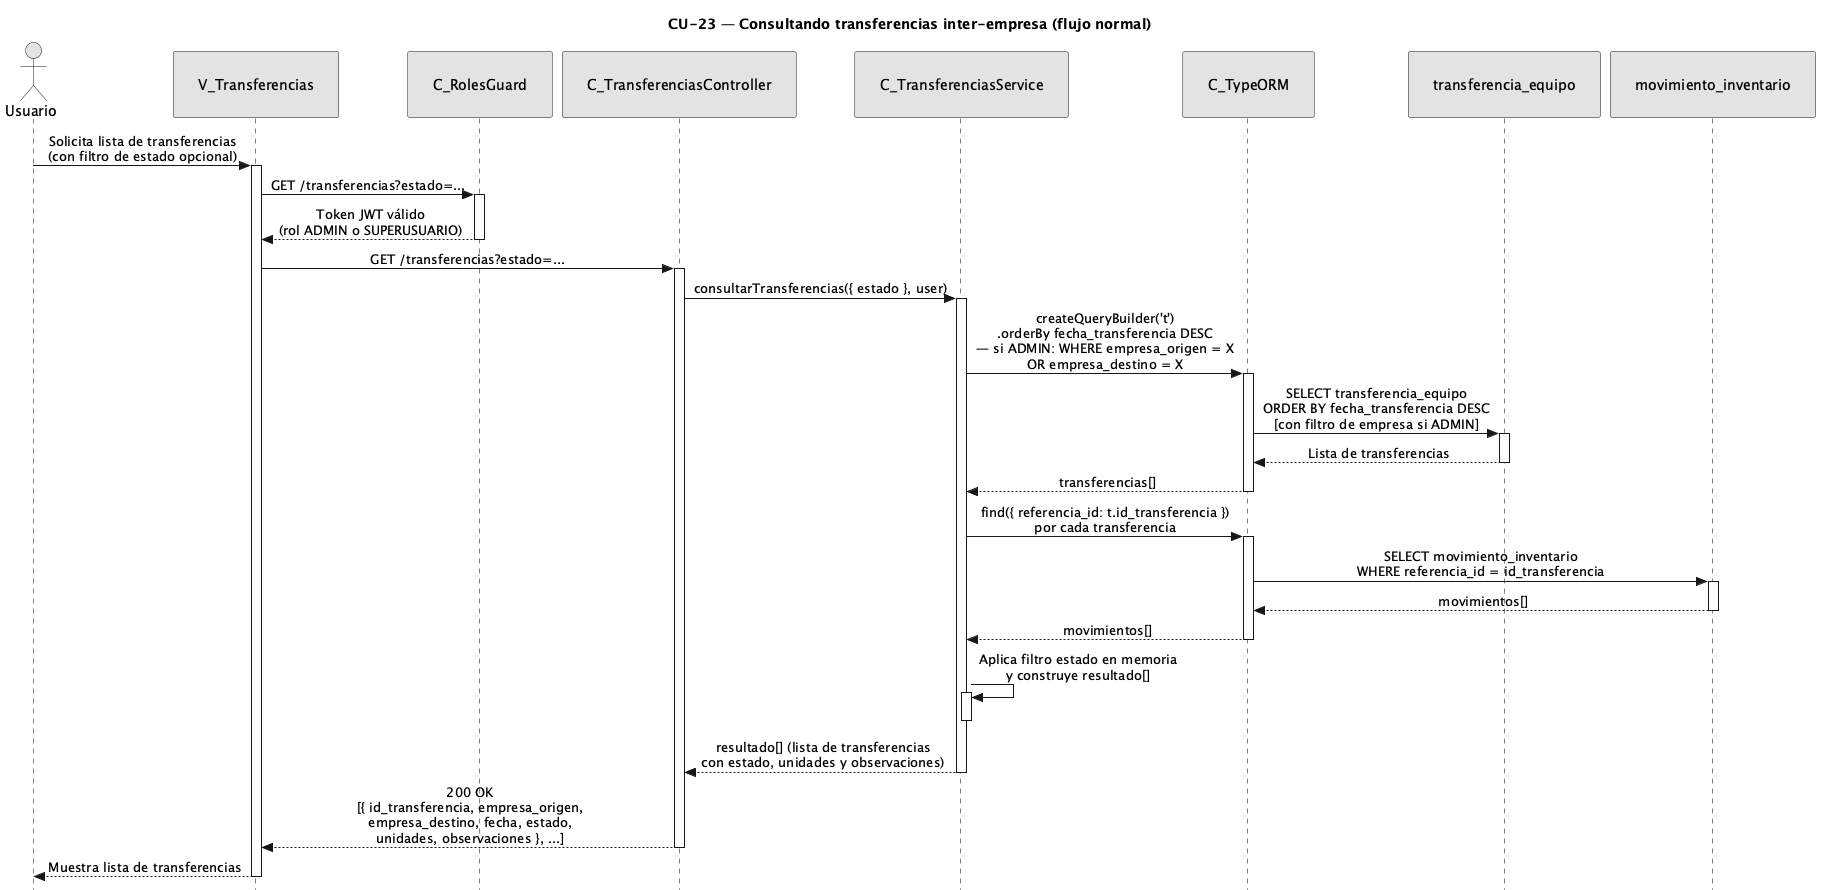

The diagram above was rendered by PlantUML. Its source (embedded in the PNG):
@startuml CU23-normal
title CU-23 — Consultando transferencias inter-empresa (flujo normal)

skinparam style strictuml
skinparam monochrome true
skinparam shadowing false
skinparam sequenceMessageAlign center
<style>
sequenceDiagram {
  participant {
    padding 25
  }
  actor {
    padding 20
  }
}
</style>
skinparam sequence {
  MessageAlign center
  LifeLineBorderColor black
}
hide footbox

actor "Usuario" as user
participant "V_Transferencias" as view
participant "C_RolesGuard" as guard
participant "C_TransferenciasController" as ctrl
participant "C_TransferenciasService" as svc
participant "C_TypeORM" as orm
participant "transferencia_equipo" as tent
participant "movimiento_inventario" as ment

user -> view : Solicita lista de transferencias\n(con filtro de estado opcional)
activate view

view -> guard : GET /transferencias?estado=...
activate guard

guard --> view : Token JWT válido\n(rol ADMIN o SUPERUSUARIO)
deactivate guard

view -> ctrl : GET /transferencias?estado=...
activate ctrl

ctrl -> svc : consultarTransferencias({ estado }, user)
activate svc

svc -> orm : createQueryBuilder('t')\n.orderBy fecha_transferencia DESC\n— si ADMIN: WHERE empresa_origen = X\nOR empresa_destino = X
activate orm

orm -> tent : SELECT transferencia_equipo\nORDER BY fecha_transferencia DESC\n[con filtro de empresa si ADMIN]
activate tent
tent --> orm : Lista de transferencias
deactivate tent

orm --> svc : transferencias[]
deactivate orm

svc -> orm : find({ referencia_id: t.id_transferencia })\npor cada transferencia
activate orm

orm -> ment : SELECT movimiento_inventario\nWHERE referencia_id = id_transferencia
activate ment
ment --> orm : movimientos[]
deactivate ment

orm --> svc : movimientos[]
deactivate orm

svc -> svc : Aplica filtro estado en memoria\ny construye resultado[]
activate svc
deactivate svc

svc --> ctrl : resultado[] (lista de transferencias\ncon estado, unidades y observaciones)
deactivate svc

ctrl --> view : 200 OK\n[{ id_transferencia, empresa_origen,\nempresa_destino, fecha, estado,\nunidades, observaciones }, ...]
deactivate ctrl

view --> user : Muestra lista de transferencias
deactivate view

@enduml